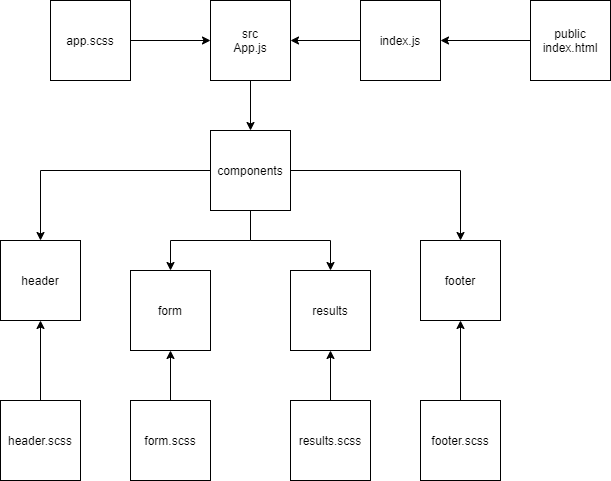

The diagram above was exported from draw.io. Its source (the exported page's mxGraphModel, read from the mxfile embedded in the PNG):
<mxGraphModel dx="1888" dy="1679" grid="1" gridSize="10" guides="1" tooltips="1" connect="1" arrows="1" fold="1" page="1" pageScale="1" pageWidth="850" pageHeight="1100" math="0" shadow="0">
  <root>
    <mxCell id="0" />
    <mxCell id="1" parent="0" />
    <mxCell id="JMaT5W3iLOP1GWE4UDbn-3" style="edgeStyle=orthogonalEdgeStyle;rounded=0;orthogonalLoop=1;jettySize=auto;html=1;" edge="1" parent="1" source="JMaT5W3iLOP1GWE4UDbn-1" target="JMaT5W3iLOP1GWE4UDbn-2">
      <mxGeometry relative="1" as="geometry" />
    </mxCell>
    <mxCell id="JMaT5W3iLOP1GWE4UDbn-1" value="src&lt;br&gt;App.js" style="whiteSpace=wrap;html=1;aspect=fixed;" vertex="1" parent="1">
      <mxGeometry x="200" y="-480" width="80" height="80" as="geometry" />
    </mxCell>
    <mxCell id="JMaT5W3iLOP1GWE4UDbn-8" style="edgeStyle=orthogonalEdgeStyle;rounded=0;orthogonalLoop=1;jettySize=auto;html=1;" edge="1" parent="1" source="JMaT5W3iLOP1GWE4UDbn-2" target="JMaT5W3iLOP1GWE4UDbn-7">
      <mxGeometry relative="1" as="geometry" />
    </mxCell>
    <mxCell id="JMaT5W3iLOP1GWE4UDbn-9" style="edgeStyle=orthogonalEdgeStyle;rounded=0;orthogonalLoop=1;jettySize=auto;html=1;entryX=0.5;entryY=0;entryDx=0;entryDy=0;" edge="1" parent="1" source="JMaT5W3iLOP1GWE4UDbn-2" target="JMaT5W3iLOP1GWE4UDbn-4">
      <mxGeometry relative="1" as="geometry" />
    </mxCell>
    <mxCell id="JMaT5W3iLOP1GWE4UDbn-10" style="edgeStyle=orthogonalEdgeStyle;rounded=0;orthogonalLoop=1;jettySize=auto;html=1;entryX=0.5;entryY=0;entryDx=0;entryDy=0;" edge="1" parent="1" source="JMaT5W3iLOP1GWE4UDbn-2" target="JMaT5W3iLOP1GWE4UDbn-5">
      <mxGeometry relative="1" as="geometry" />
    </mxCell>
    <mxCell id="JMaT5W3iLOP1GWE4UDbn-11" style="edgeStyle=orthogonalEdgeStyle;rounded=0;orthogonalLoop=1;jettySize=auto;html=1;" edge="1" parent="1" source="JMaT5W3iLOP1GWE4UDbn-2" target="JMaT5W3iLOP1GWE4UDbn-6">
      <mxGeometry relative="1" as="geometry" />
    </mxCell>
    <mxCell id="JMaT5W3iLOP1GWE4UDbn-2" value="components" style="whiteSpace=wrap;html=1;aspect=fixed;" vertex="1" parent="1">
      <mxGeometry x="200" y="-350" width="80" height="80" as="geometry" />
    </mxCell>
    <mxCell id="JMaT5W3iLOP1GWE4UDbn-4" value="header" style="whiteSpace=wrap;html=1;aspect=fixed;" vertex="1" parent="1">
      <mxGeometry x="-10" y="-240" width="80" height="80" as="geometry" />
    </mxCell>
    <mxCell id="JMaT5W3iLOP1GWE4UDbn-5" value="form" style="whiteSpace=wrap;html=1;aspect=fixed;" vertex="1" parent="1">
      <mxGeometry x="120" y="-210" width="80" height="80" as="geometry" />
    </mxCell>
    <mxCell id="JMaT5W3iLOP1GWE4UDbn-6" value="results" style="whiteSpace=wrap;html=1;aspect=fixed;" vertex="1" parent="1">
      <mxGeometry x="280" y="-210" width="80" height="80" as="geometry" />
    </mxCell>
    <mxCell id="JMaT5W3iLOP1GWE4UDbn-7" value="footer" style="whiteSpace=wrap;html=1;aspect=fixed;" vertex="1" parent="1">
      <mxGeometry x="410" y="-240" width="80" height="80" as="geometry" />
    </mxCell>
    <mxCell id="JMaT5W3iLOP1GWE4UDbn-20" style="edgeStyle=orthogonalEdgeStyle;rounded=0;orthogonalLoop=1;jettySize=auto;html=1;" edge="1" parent="1" source="JMaT5W3iLOP1GWE4UDbn-12" target="JMaT5W3iLOP1GWE4UDbn-1">
      <mxGeometry relative="1" as="geometry" />
    </mxCell>
    <mxCell id="JMaT5W3iLOP1GWE4UDbn-12" value="index.js" style="whiteSpace=wrap;html=1;aspect=fixed;" vertex="1" parent="1">
      <mxGeometry x="350" y="-480" width="80" height="80" as="geometry" />
    </mxCell>
    <mxCell id="JMaT5W3iLOP1GWE4UDbn-19" style="edgeStyle=orthogonalEdgeStyle;rounded=0;orthogonalLoop=1;jettySize=auto;html=1;" edge="1" parent="1" source="JMaT5W3iLOP1GWE4UDbn-13" target="JMaT5W3iLOP1GWE4UDbn-12">
      <mxGeometry relative="1" as="geometry" />
    </mxCell>
    <mxCell id="JMaT5W3iLOP1GWE4UDbn-13" value="public&lt;br&gt;index.html" style="whiteSpace=wrap;html=1;aspect=fixed;" vertex="1" parent="1">
      <mxGeometry x="520" y="-480" width="80" height="80" as="geometry" />
    </mxCell>
    <mxCell id="JMaT5W3iLOP1GWE4UDbn-22" style="edgeStyle=orthogonalEdgeStyle;rounded=0;orthogonalLoop=1;jettySize=auto;html=1;entryX=0;entryY=0.5;entryDx=0;entryDy=0;" edge="1" parent="1" source="JMaT5W3iLOP1GWE4UDbn-21" target="JMaT5W3iLOP1GWE4UDbn-1">
      <mxGeometry relative="1" as="geometry" />
    </mxCell>
    <mxCell id="JMaT5W3iLOP1GWE4UDbn-21" value="app.scss" style="whiteSpace=wrap;html=1;aspect=fixed;" vertex="1" parent="1">
      <mxGeometry x="40" y="-480" width="80" height="80" as="geometry" />
    </mxCell>
    <mxCell id="JMaT5W3iLOP1GWE4UDbn-30" style="edgeStyle=orthogonalEdgeStyle;rounded=0;orthogonalLoop=1;jettySize=auto;html=1;" edge="1" parent="1" source="JMaT5W3iLOP1GWE4UDbn-23" target="JMaT5W3iLOP1GWE4UDbn-4">
      <mxGeometry relative="1" as="geometry" />
    </mxCell>
    <mxCell id="JMaT5W3iLOP1GWE4UDbn-23" value="header.scss" style="whiteSpace=wrap;html=1;aspect=fixed;" vertex="1" parent="1">
      <mxGeometry x="-10" y="-80" width="80" height="80" as="geometry" />
    </mxCell>
    <mxCell id="JMaT5W3iLOP1GWE4UDbn-29" style="edgeStyle=orthogonalEdgeStyle;rounded=0;orthogonalLoop=1;jettySize=auto;html=1;entryX=0.5;entryY=1;entryDx=0;entryDy=0;" edge="1" parent="1" source="JMaT5W3iLOP1GWE4UDbn-24" target="JMaT5W3iLOP1GWE4UDbn-5">
      <mxGeometry relative="1" as="geometry" />
    </mxCell>
    <mxCell id="JMaT5W3iLOP1GWE4UDbn-24" value="form.scss" style="whiteSpace=wrap;html=1;aspect=fixed;" vertex="1" parent="1">
      <mxGeometry x="120" y="-80" width="80" height="80" as="geometry" />
    </mxCell>
    <mxCell id="JMaT5W3iLOP1GWE4UDbn-28" style="edgeStyle=orthogonalEdgeStyle;rounded=0;orthogonalLoop=1;jettySize=auto;html=1;entryX=0.5;entryY=1;entryDx=0;entryDy=0;" edge="1" parent="1" source="JMaT5W3iLOP1GWE4UDbn-25" target="JMaT5W3iLOP1GWE4UDbn-6">
      <mxGeometry relative="1" as="geometry" />
    </mxCell>
    <mxCell id="JMaT5W3iLOP1GWE4UDbn-25" value="results.scss" style="whiteSpace=wrap;html=1;aspect=fixed;" vertex="1" parent="1">
      <mxGeometry x="280" y="-80" width="80" height="80" as="geometry" />
    </mxCell>
    <mxCell id="JMaT5W3iLOP1GWE4UDbn-27" style="edgeStyle=orthogonalEdgeStyle;rounded=0;orthogonalLoop=1;jettySize=auto;html=1;entryX=0.5;entryY=1;entryDx=0;entryDy=0;" edge="1" parent="1" source="JMaT5W3iLOP1GWE4UDbn-26" target="JMaT5W3iLOP1GWE4UDbn-7">
      <mxGeometry relative="1" as="geometry" />
    </mxCell>
    <mxCell id="JMaT5W3iLOP1GWE4UDbn-26" value="footer.scss" style="whiteSpace=wrap;html=1;aspect=fixed;" vertex="1" parent="1">
      <mxGeometry x="410" y="-80" width="80" height="80" as="geometry" />
    </mxCell>
  </root>
</mxGraphModel>